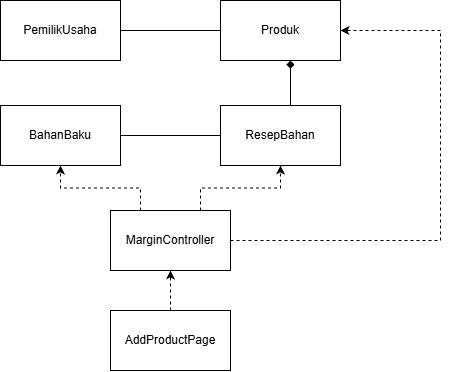

The diagram above was exported from draw.io. Its source (the exported page's mxGraphModel, read from the mxfile embedded in the PNG):
<mxGraphModel dx="792" dy="612" grid="1" gridSize="10" guides="1" tooltips="1" connect="1" arrows="1" fold="1" page="1" pageScale="1" pageWidth="827" pageHeight="1169" math="0" shadow="0">
  <root>
    <mxCell id="0" />
    <mxCell id="1" parent="0" />
    <mxCell id="PvZ585lrRrSC7Yrbz2jS-17" edge="1" parent="1" source="PvZ585lrRrSC7Yrbz2jS-1" style="edgeStyle=orthogonalEdgeStyle;rounded=0;orthogonalLoop=1;jettySize=auto;html=1;endArrow=none;endFill=0;" target="PvZ585lrRrSC7Yrbz2jS-2" value="">
      <mxGeometry relative="1" as="geometry" />
    </mxCell>
    <mxCell id="PvZ585lrRrSC7Yrbz2jS-1" parent="1" style="rounded=0;whiteSpace=wrap;html=1;" value="PemilikUsaha" vertex="1">
      <mxGeometry height="60" width="120" x="70" y="70" as="geometry" />
    </mxCell>
    <mxCell id="PvZ585lrRrSC7Yrbz2jS-2" parent="1" style="rounded=0;whiteSpace=wrap;html=1;" value="Produk" vertex="1">
      <mxGeometry height="60" width="120" x="290" y="70" as="geometry" />
    </mxCell>
    <mxCell id="PvZ585lrRrSC7Yrbz2jS-10" edge="1" parent="1" source="PvZ585lrRrSC7Yrbz2jS-3" style="edgeStyle=orthogonalEdgeStyle;rounded=0;orthogonalLoop=1;jettySize=auto;html=1;endArrow=none;endFill=0;" target="PvZ585lrRrSC7Yrbz2jS-4" value="">
      <mxGeometry relative="1" as="geometry" />
    </mxCell>
    <mxCell id="PvZ585lrRrSC7Yrbz2jS-20" edge="1" parent="1" source="PvZ585lrRrSC7Yrbz2jS-3" style="edgeStyle=orthogonalEdgeStyle;rounded=0;orthogonalLoop=1;jettySize=auto;html=1;endArrow=diamond;endFill=1;" target="PvZ585lrRrSC7Yrbz2jS-2" value="">
      <mxGeometry relative="1" as="geometry">
        <Array as="points">
          <mxPoint x="360" y="160" />
          <mxPoint x="360" y="160" />
        </Array>
      </mxGeometry>
    </mxCell>
    <mxCell id="PvZ585lrRrSC7Yrbz2jS-3" parent="1" style="rounded=0;whiteSpace=wrap;html=1;" value="ResepBahan" vertex="1">
      <mxGeometry height="60" width="120" x="290" y="175" as="geometry" />
    </mxCell>
    <mxCell id="PvZ585lrRrSC7Yrbz2jS-4" parent="1" style="rounded=0;whiteSpace=wrap;html=1;" value="BahanBaku" vertex="1">
      <mxGeometry height="60" width="120" x="70" y="175" as="geometry" />
    </mxCell>
    <mxCell id="PvZ585lrRrSC7Yrbz2jS-23" edge="1" parent="1" source="PvZ585lrRrSC7Yrbz2jS-5" style="edgeStyle=orthogonalEdgeStyle;rounded=0;orthogonalLoop=1;jettySize=auto;html=1;entryX=0.5;entryY=1;entryDx=0;entryDy=0;exitX=0.25;exitY=0;exitDx=0;exitDy=0;dashed=1;" target="PvZ585lrRrSC7Yrbz2jS-4" value="">
      <mxGeometry relative="1" as="geometry">
        <mxPoint x="240" y="200" as="targetPoint" />
      </mxGeometry>
    </mxCell>
    <mxCell id="PvZ585lrRrSC7Yrbz2jS-25" edge="1" parent="1" source="PvZ585lrRrSC7Yrbz2jS-5" style="edgeStyle=orthogonalEdgeStyle;rounded=0;orthogonalLoop=1;jettySize=auto;html=1;entryX=0.5;entryY=1;entryDx=0;entryDy=0;exitX=0.75;exitY=0;exitDx=0;exitDy=0;dashed=1;" target="PvZ585lrRrSC7Yrbz2jS-3" value="">
      <mxGeometry relative="1" as="geometry">
        <mxPoint x="240" y="200" as="targetPoint" />
      </mxGeometry>
    </mxCell>
    <mxCell id="PvZ585lrRrSC7Yrbz2jS-27" edge="1" parent="1" source="PvZ585lrRrSC7Yrbz2jS-5" style="edgeStyle=orthogonalEdgeStyle;rounded=0;orthogonalLoop=1;jettySize=auto;html=1;dashed=1;entryX=1;entryY=0.5;entryDx=0;entryDy=0;exitX=1;exitY=0.5;exitDx=0;exitDy=0;" target="PvZ585lrRrSC7Yrbz2jS-2" value="">
      <mxGeometry relative="1" as="geometry">
        <Array as="points">
          <mxPoint x="510" y="310" />
          <mxPoint x="510" y="100" />
        </Array>
        <mxPoint x="330" y="160" as="targetPoint" />
      </mxGeometry>
    </mxCell>
    <mxCell id="PvZ585lrRrSC7Yrbz2jS-5" parent="1" style="rounded=0;whiteSpace=wrap;html=1;" value="MarginController" vertex="1">
      <mxGeometry height="60" width="120" x="180" y="280" as="geometry" />
    </mxCell>
    <mxCell id="PvZ585lrRrSC7Yrbz2jS-21" edge="1" parent="1" source="PvZ585lrRrSC7Yrbz2jS-6" style="edgeStyle=orthogonalEdgeStyle;rounded=0;orthogonalLoop=1;jettySize=auto;html=1;dashed=1;" target="PvZ585lrRrSC7Yrbz2jS-5" value="">
      <mxGeometry relative="1" as="geometry" />
    </mxCell>
    <mxCell id="PvZ585lrRrSC7Yrbz2jS-6" parent="1" style="rounded=0;whiteSpace=wrap;html=1;" value="AddProductPage" vertex="1">
      <mxGeometry height="60" width="120" x="180" y="380" as="geometry" />
    </mxCell>
  </root>
</mxGraphModel>